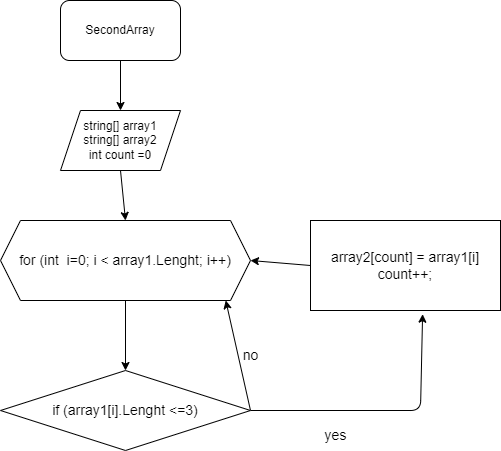

The diagram above was exported from draw.io. Its source (the exported page's mxGraphModel, read from the mxfile embedded in the PNG):
<mxGraphModel dx="838" dy="187" grid="1" gridSize="10" guides="1" tooltips="1" connect="1" arrows="1" fold="1" page="1" pageScale="1" pageWidth="3300" pageHeight="4681" math="0" shadow="0">
  <root>
    <mxCell id="0" />
    <mxCell id="1" parent="0" />
    <mxCell id="4" style="edgeStyle=none;html=1;exitX=0.5;exitY=1;exitDx=0;exitDy=0;entryX=0.5;entryY=0;entryDx=0;entryDy=0;" edge="1" parent="1" source="2" target="3">
      <mxGeometry relative="1" as="geometry" />
    </mxCell>
    <mxCell id="2" value="SecondArray" style="rounded=1;whiteSpace=wrap;html=1;" vertex="1" parent="1">
      <mxGeometry x="300" y="130" width="120" height="60" as="geometry" />
    </mxCell>
    <mxCell id="6" style="edgeStyle=none;html=1;exitX=0.5;exitY=1;exitDx=0;exitDy=0;entryX=0.5;entryY=0;entryDx=0;entryDy=0;" edge="1" parent="1" source="3" target="5">
      <mxGeometry relative="1" as="geometry" />
    </mxCell>
    <mxCell id="3" value="string[] array1&lt;br&gt;string[] array2&lt;br&gt;int count =0" style="shape=parallelogram;perimeter=parallelogramPerimeter;whiteSpace=wrap;html=1;fixedSize=1;" vertex="1" parent="1">
      <mxGeometry x="300" y="240" width="120" height="60" as="geometry" />
    </mxCell>
    <mxCell id="9" style="edgeStyle=none;html=1;exitX=0.5;exitY=1;exitDx=0;exitDy=0;entryX=0.5;entryY=0;entryDx=0;entryDy=0;fontSize=14;" edge="1" parent="1" source="5" target="8">
      <mxGeometry relative="1" as="geometry" />
    </mxCell>
    <mxCell id="5" value="&lt;font style=&quot;font-size: 14px;&quot;&gt;for (int&amp;nbsp; i=0; i &amp;lt; array1.Lenght; i++)&lt;/font&gt;" style="shape=hexagon;perimeter=hexagonPerimeter2;whiteSpace=wrap;html=1;fixedSize=1;" vertex="1" parent="1">
      <mxGeometry x="240" y="350" width="250" height="80" as="geometry" />
    </mxCell>
    <mxCell id="11" style="edgeStyle=none;html=1;exitX=1;exitY=0.5;exitDx=0;exitDy=0;entryX=0.59;entryY=1.041;entryDx=0;entryDy=0;entryPerimeter=0;fontSize=14;" edge="1" parent="1" source="8" target="10">
      <mxGeometry relative="1" as="geometry">
        <Array as="points">
          <mxPoint x="660" y="540" />
        </Array>
      </mxGeometry>
    </mxCell>
    <mxCell id="13" style="edgeStyle=none;html=1;exitX=1;exitY=0.5;exitDx=0;exitDy=0;entryX=0.901;entryY=1;entryDx=0;entryDy=0;entryPerimeter=0;fontSize=14;" edge="1" parent="1" source="8" target="5">
      <mxGeometry relative="1" as="geometry" />
    </mxCell>
    <mxCell id="8" value="if (array1[i].Lenght &amp;lt;=3)" style="rhombus;whiteSpace=wrap;html=1;fontSize=14;" vertex="1" parent="1">
      <mxGeometry x="240" y="500" width="250" height="80" as="geometry" />
    </mxCell>
    <mxCell id="15" style="edgeStyle=none;html=1;exitX=0;exitY=0.5;exitDx=0;exitDy=0;entryX=1;entryY=0.5;entryDx=0;entryDy=0;fontSize=14;" edge="1" parent="1" source="10" target="5">
      <mxGeometry relative="1" as="geometry" />
    </mxCell>
    <mxCell id="10" value="array2[count] = array1[i]&lt;br&gt;count++;" style="rounded=0;whiteSpace=wrap;html=1;fontSize=14;" vertex="1" parent="1">
      <mxGeometry x="550" y="350" width="190" height="90" as="geometry" />
    </mxCell>
    <mxCell id="12" value="yes" style="text;html=1;align=center;verticalAlign=middle;resizable=0;points=[];autosize=1;strokeColor=none;fillColor=none;fontSize=14;" vertex="1" parent="1">
      <mxGeometry x="550" y="550" width="50" height="30" as="geometry" />
    </mxCell>
    <mxCell id="14" value="no" style="text;html=1;align=center;verticalAlign=middle;resizable=0;points=[];autosize=1;strokeColor=none;fillColor=none;fontSize=14;" vertex="1" parent="1">
      <mxGeometry x="470" y="470" width="40" height="30" as="geometry" />
    </mxCell>
  </root>
</mxGraphModel>